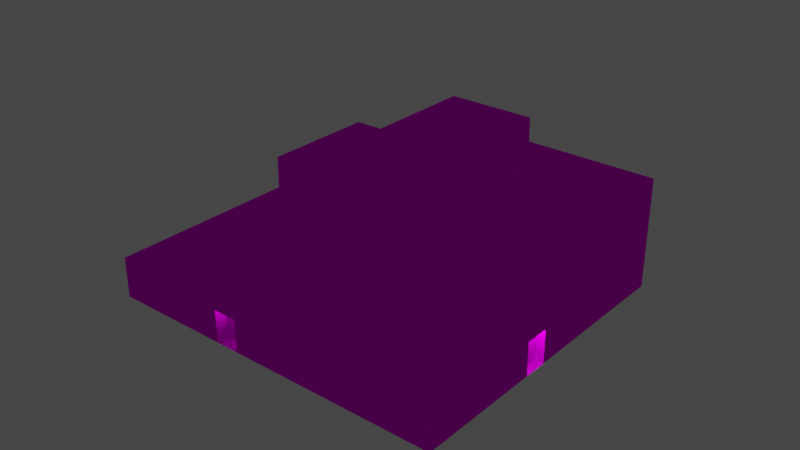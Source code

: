 # Source: object.blend  (saved by Blender 2.82.7; exported with 4.5.12 LTS)
import bpy
from mathutils import Matrix  # noqa: F401  (used for matrix-valued properties, if any)

bpy.ops.wm.read_factory_settings(use_empty=True)
scene = bpy.context.scene
scene.name = 'Scene'

# ---- collections
col_collection = bpy.data.collections.new('Collection'); scene.collection.children.link(col_collection)

# ---- images (referenced by path relative to the original .blend; pixels are not part of the script)
import os
ASSET_DIR = os.environ.get("B2B_ASSET_DIR", "")  # directory of the original .blend (textures are referenced by path, not embedded)
HERE = os.path.dirname(os.path.abspath(__file__))  # packed textures are extracted next to this script under _unpacked/

def load_image(name, relpath, width, height, colorspace="sRGB"):
    """Load a texture the original file referenced (path relative to the .blend, or extracted next to this script)."""
    p = next((c for c in (os.path.join(HERE, relpath), os.path.join(ASSET_DIR, relpath)) if relpath and os.path.exists(c)), "")
    if p:
        img = bpy.data.images.load(p, check_existing=True)
        img.name = name
    else:  # same state as the original file: an image datablock whose file is absent (Cycles renders it pink)
        img = bpy.data.images.new(name, width, height)
        img.source = "FILE"
        img.filepath = "//" + (relpath or name)
    img.colorspace_settings.name = colorspace
    return img
img_ebfs8_png = load_image('EBFS8.png', 'EBFS8.png', 1024, 1024, 'sRGB')

# ---- materials (node trees are filled in below, after node groups)
mat_default_008 = bpy.data.materials.new('Default.008')
mat_default_008.use_transparent_shadow = False
mat_default_008.diffuse_color = (1.0, 1.0, 1.0, 1.0)
mat_default_008.roughness = 0.0
mat_default_008.specular_intensity = 0.0

# ---- node groups
ng_auto_smooth = bpy.data.node_groups.new('Auto Smooth', 'GeometryNodeTree')
_s = ng_auto_smooth.interface.new_socket(name='Geometry', in_out='OUTPUT', socket_type='NodeSocketGeometry')
_s = ng_auto_smooth.interface.new_socket(name='Geometry', in_out='INPUT', socket_type='NodeSocketGeometry')
_s = ng_auto_smooth.interface.new_socket(name='Angle', in_out='INPUT', socket_type='NodeSocketFloat')
_s.subtype = 'ANGLE'
_s.min_value = 0.0
_s.max_value = 3.142
ng_auto_smooth.is_modifier = True
_N = ng_auto_smooth.nodes; _L = ng_auto_smooth.links
n0 = _N.new('NodeGroupOutput'); n0.name = 'Group Output'; n0.location = (480, -100)
n1 = _N.new('NodeGroupInput'); n1.name = 'Group Input'; n1.location = (-420, -300)
n2 = _N.new('NodeGroupInput'); n2.name = 'Group Input.001'; n2.location = (-60, -100)
n3 = _N.new('GeometryNodeSetShadeSmooth'); n3.name = 'Set Shade Smooth'; n3.location = (120, -100)
n3.domain = 'EDGE'
n4 = _N.new('GeometryNodeSetShadeSmooth'); n4.name = 'Set Shade Smooth.001'; n4.location = (300, -100)
n5 = _N.new('GeometryNodeInputMeshEdgeAngle'); n5.name = 'Edge Angle'; n5.location = (-420, -220)
n6 = _N.new('GeometryNodeInputEdgeSmooth'); n6.name = 'Is Edge Smooth'; n6.location = (-60, -160)
n7 = _N.new('GeometryNodeInputShadeSmooth'); n7.name = 'Is Face Smooth'; n7.location = (-240, -340)
n8 = _N.new('FunctionNodeBooleanMath'); n8.name = 'Boolean Math'; n8.location = (-60, -220)
n9 = _N.new('FunctionNodeCompare'); n9.name = 'Compare'; n9.location = (-240, -180)
n9.operation = 'LESS_EQUAL'
_L.new(n5.outputs[0], n9.inputs[0])
_L.new(n4.outputs[0], n0.inputs[0])
_L.new(n1.outputs[1], n9.inputs[1])
_L.new(n9.outputs[0], n8.inputs[0])
_L.new(n7.outputs[0], n8.inputs[1])
_L.new(n2.outputs[0], n3.inputs[0])
_L.new(n6.outputs[0], n3.inputs[1])
_L.new(n3.outputs[0], n4.inputs[0])
_L.new(n8.outputs[0], n3.inputs[2])
n0.is_active_output = True

# ---- material node trees
mat_default_008.use_nodes = True; mat_default_008.node_tree.nodes.clear()
_N = mat_default_008.node_tree.nodes; _L = mat_default_008.node_tree.links
n0 = _N.new('ShaderNodeOutputMaterial'); n0.name = 'Material Output'; n0.location = (300, 300)
n1 = _N.new('ShaderNodeBsdfPrincipled'); n1.name = 'Principled BSDF'; n1.location = (10, 300)
n1.distribution = 'GGX'
n1.subsurface_method = 'BURLEY'
n1.inputs[3].default_value = 1.45
n1.inputs[13].default_value = 0.0
n1.inputs[27].default_value = (0.0, 0.0, 0.0, 1.0)
n1.inputs[28].default_value = 1.0
n2 = _N.new('ShaderNodeTexImage'); n2.name = 'Image Texture'; n2.location = (0, 0)
n2.image = img_ebfs8_png
_L.new(n1.outputs[0], n0.inputs[0])
_L.new(n2.outputs[0], n1.inputs[0])
n0.is_active_output = True

# ---- world
world_world = bpy.data.worlds.new('World'); scene.world = world_world
world_world.use_nodes = True; world_world.node_tree.nodes.clear()
_N = world_world.node_tree.nodes; _L = world_world.node_tree.links
n0 = _N.new('ShaderNodeOutputWorld'); n0.name = 'World Output'; n0.location = (300, 300)
n1 = _N.new('ShaderNodeBackground'); n1.name = 'Background'; n1.location = (10, 300)
n1.inputs[0].default_value = (0.05088, 0.05088, 0.05088, 1.0)
_L.new(n1.outputs[0], n0.inputs[0])
n0.is_active_output = True
world_world.color = (0.05088, 0.05088, 0.05088)
world_world.use_sun_shadow = False
world_world.sun_shadow_jitter_overblur = 0.0

# ---- lights
light_light_name_amb_street_light3_019 = bpy.data.lights.new('light_name=amb_street_light3.019', 'POINT')
light_light_name_amb_street_light3_019.transmission_factor = 0.0
light_light_name_amb_street_light3_019.energy = 200.0
light_light_name_amb_street_light3_019.shadow_soft_size = 0.25
light_light_name_amb_street_light3_019.shadow_maximum_resolution = 0.006
light_light_name_amb_street_light3_019.use_absolute_resolution = True
light_light_name_amb_street_light3_020 = bpy.data.lights.new('light_name=amb_street_light3.020', 'POINT')
light_light_name_amb_street_light3_020.transmission_factor = 0.0
light_light_name_amb_street_light3_020.energy = 200.0
light_light_name_amb_street_light3_020.shadow_soft_size = 0.25
light_light_name_amb_street_light3_020.shadow_maximum_resolution = 0.006
light_light_name_amb_street_light3_020.use_absolute_resolution = True
light_light_name_amb_street_light3_021 = bpy.data.lights.new('light_name=amb_street_light3.021', 'POINT')
light_light_name_amb_street_light3_021.transmission_factor = 0.0
light_light_name_amb_street_light3_021.energy = 200.0
light_light_name_amb_street_light3_021.shadow_soft_size = 0.25
light_light_name_amb_street_light3_021.shadow_maximum_resolution = 0.006
light_light_name_amb_street_light3_021.use_absolute_resolution = True

# ---- meshes
me_poly_os_0_008 = bpy.data.meshes.new('poly_os=0.008')
me_poly_os_0_008.from_pydata([(-4.565, -6.169, -18.46), (-6.768, -6.169, -18.71), (-7.054, -6.169, -16.24), (-4.565, -2.79, -18.46), (-6.768, -2.79, -18.71), (-4.851, -6.169, -15.99), (-4.851, -2.79, -15.99), (-7.054, -2.79, -16.24), (-7.054, -6.28, -16.24), (18.21, -2.789, 5.048), (17.35, -2.789, 4.948), (17.05, -2.789, 7.465), (18.21, -6.28, 5.048), (17.05, -6.28, 7.465), (17.35, -6.28, 4.948), (17.91, -6.28, 7.565), (17.91, -2.789, 7.565), (-5.088, -2.924, 17.06), (-7.728, -2.924, 18.04), (-7.581, -6.28, 16.77), (-5.088, -6.28, 17.06), (-7.581, -2.924, 16.77), (-5.235, -2.924, 18.33), (16.37, -2.02, 20.84), (16.37, -6.28, 20.84), (-5.235, -6.28, 18.33), (-7.728, -6.28, 18.04), (-20.21, -6.28, 16.59), (-1.953, 6.28, -5.021), (-1.906, 6.28, -4.972), (-1.648, 6.28, -4.932), (-1.648, 5.775, -4.932), (-1.539, 6.28, -5.012), (-1.504, 5.775, -5.07), (-1.484, 5.775, -5.135), (-1.484, 6.28, -5.135), (-1.483, 6.28, -5.203), (-1.499, 5.775, -5.269), (-1.499, 6.28, -5.269), (-1.531, 5.775, -5.329), (-1.637, 6.28, -5.414), (-1.637, 5.775, -5.414), (-1.702, 6.28, -5.433), (-1.702, 5.775, -5.433), (-1.77, 6.28, -5.435), (-1.836, 5.775, -5.419), (-1.945, 5.775, -5.339), (-1.945, 6.28, -5.339), (-1.981, 6.28, -5.281), (-2.0, 6.28, -5.215), (-2.002, 5.775, -5.147), (-1.986, 6.28, -5.081), (-1.483, 5.775, -5.203), (-1.539, 5.775, -5.012), (-1.579, 5.775, -5.379), (-1.588, 5.775, -4.965), (-1.714, 5.775, -4.916), (-1.77, 5.775, -5.435), (-1.782, 5.775, -4.917), (-1.848, 5.775, -4.937), (-1.896, 5.775, -5.386), (-1.906, 5.775, -4.972), (-1.953, 5.775, -5.021), (-1.981, 5.775, -5.281), (-1.986, 5.775, -5.081), (-2.0, 5.775, -5.215), (-0.7621, 4.918, -6.083), (-0.9846, 4.918, -4.165), (-2.426, 6.28, -6.276), (-0.9846, 6.28, -6.108), (-0.9846, 6.28, -4.165), (-2.649, 6.28, -4.358), (-0.7621, 6.28, -6.083), (-1.504, 6.28, -5.07), (-1.588, 6.28, -4.965), (-1.714, 6.28, -4.916), (-1.782, 6.28, -4.917), (-1.848, 6.28, -4.937), (-1.531, 6.28, -5.329), (-1.579, 6.28, -5.379), (-1.836, 6.28, -5.419), (-1.896, 6.28, -5.386), (-2.002, 6.28, -5.147), (-2.649, 4.918, -4.358), (-2.426, 4.918, -6.276), (18.31, -2.376, 0.9098), (-17.53, -2.02, -3.249), (-17.53, -2.376, -3.249), (-19.8, -2.02, 16.26), (-19.8, -2.376, 16.26), (16.04, -2.02, 20.42), (16.04, -2.376, 20.42), (-8.073, 5.269, -3.043), (18.28, 4.918, 0.01405), (19.65, 5.269, -11.8), (2.353, 4.918, -13.81), (19.65, 4.918, -11.8), (2.982, 4.918, -19.22), (-6.074, 4.918, -20.27), (-8.073, 4.918, -3.043), (-6.644, 5.269, -15.36), (-15.94, 1.483, -15.94), (-9.073, 1.483, -3.146), (-7.699, 1.194, -14.99), (-7.699, 1.483, -14.99), (-15.94, 1.194, -15.94), (-17.31, 1.194, -4.102), (-9.073, 1.194, -3.146), (-8.638, 1.483, -2.596), (-8.638, 5.269, -2.596), (-7.15, 1.483, -15.42), (18.28, 5.269, 0.01405), (20.21, 5.269, -12.25), (2.353, 5.269, -13.81), (2.982, 5.269, -19.22), (3.546, 5.269, -19.67), (-6.074, 5.269, -20.27), (-6.521, 5.269, -20.84), (-7.15, 5.269, -15.42), (20.21, -6.28, -12.25), (18.73, 5.269, 0.5787), (2.918, 5.269, -14.25), (2.918, -6.28, -14.25), (3.546, -6.28, -19.67), (-6.521, -6.28, -20.84), (-17.86, 1.483, -3.667), (-17.31, 1.483, -4.102), (-16.37, 1.483, -16.49), (-7.15, -6.28, -15.42), (-16.37, -6.28, -16.49), (-17.86, -2.02, -3.667), (18.73, -2.02, 0.5787), (18.31, -2.02, 0.9098), (-20.21, -2.02, 16.59)], [(27, 24)], [(34, 35, 36, 52), (1, 0, 3, 4), (60, 45, 80, 81), (90, 88, 23, 131, 132), (2, 8, 7), (110, 108, 109, 118, 7, 8, 128), (49, 65, 63, 48), (52, 36, 38, 37), (12, 9, 10, 14), (11, 13, 14, 10), (87, 85, 132, 86), (29, 61, 62, 28), (108, 125, 130, 131, 120, 109), (128, 129, 127, 110), (91, 89, 88, 90), (17, 21, 19, 20), (95, 96, 94, 113), (95, 113, 114, 97), (112, 120, 131, 23, 24, 15, 16, 9, 12, 119), (107, 102, 104, 103), (125, 108, 110, 101, 104, 102, 126, 127), (15, 13, 11, 16), (83, 71, 68, 84), (98, 97, 114, 116), (78, 39, 37, 38), (59, 61, 29, 77), (91, 90, 132, 85), (121, 122, 123, 115), (95, 66, 67, 83, 93, 96), (7, 4, 3, 6), (39, 78, 79, 54), (55, 31, 30, 74), (1, 4, 7, 118, 117, 124, 8, 2), (127, 126, 101, 110), (5, 6, 3, 0), (85, 87, 89, 91), (45, 57, 44, 80), (39, 54, 41, 43, 57, 45, 60, 46, 63, 65, 50, 64, 62, 61, 59, 58, 56, 31, 55, 53, 33, 34, 52, 37), (82, 50, 65, 49), (41, 54, 79, 40), (66, 84, 68, 69, 72), (46, 60, 81, 47), (25, 22, 17, 20), (36, 35, 73, 32, 74, 30, 75, 76, 77, 29, 70, 72, 69, 38), (13, 15, 12, 14), (11, 10, 9, 16), (47, 81, 80, 44, 42, 40, 79, 78, 38, 69, 68, 71, 70, 29, 28, 51, 82, 49, 48), (92, 100, 117, 118, 109), (93, 83, 84, 66, 95, 97, 98, 99), (93, 99, 92, 111), (57, 43, 42, 44), (88, 89, 87, 86), (43, 41, 40, 42), (18, 26, 19, 21), (93, 111, 94, 96), (53, 32, 73, 33), (105, 103, 104, 101), (83, 67, 70, 71), (18, 21, 17, 22), (107, 106, 126, 102), (98, 116, 100, 92, 99), (31, 56, 75, 30), (53, 55, 74, 32), (119, 122, 121, 112), (126, 106, 105, 101), (26, 25, 20, 19), (106, 107, 103, 105), (58, 59, 77, 76), (111, 92, 109, 120, 112, 121, 115, 117, 100, 116, 114, 113, 94), (51, 64, 50, 82), (70, 67, 66, 72), (33, 73, 35, 34), (88, 86, 132, 131, 130, 133, 23), (2, 5, 0, 1), (123, 124, 117, 115), (130, 125, 127, 129, 27, 133), (56, 58, 76, 75), (5, 2, 7, 6), (48, 63, 46, 47), (28, 62, 64, 51), (133, 27, 26, 18, 22, 25, 24, 23)])
me_poly_os_0_008.polygons.foreach_set('use_smooth', [True] * 81)
_uv = me_poly_os_0_008.uv_layers.new(name='UVMap')
_uv.uv.foreach_set('vector', [0.8237, 0.1277, 0.8237, 0.1277, 0.8238, 0.1286, 0.8238, 0.1286, 0.6018, 0.6951, 0.6018, 0.6951, 0.6018, 0.7848, 0.6018, 0.7848, 0.8291, 0.1302, 0.8284, 0.1307, 0.8284, 0.1307, 0.8291, 0.1302, 0.1533, 0.0289, 0.5959, 0.0289, 0.1487, 0.0243, 0.1487, 0.2745, 0.1533, 0.2698, 0.5357, 0.6951, 0.5357, 0.6921, 0.5357, 0.7848, 0.5138, 0.8984, 0.1708, 0.8984, 0.1708, 0.999, 0.5138, 0.9989, 0.5357, 0.7848, 0.5357, 0.6921, 0.5138, 0.6921, 0.8301, 0.128, 0.8301, 0.128, 0.83, 0.1288, 0.83, 0.1288, 0.8238, 0.1286, 0.8238, 0.1286, 0.8241, 0.1294, 0.8241, 0.1294, 0.5353, 0.6921, 0.5353, 0.7849, 0.5353, 0.7849, 0.5353, 0.6921, 0.6027, 0.7849, 0.6027, 0.6921, 0.5353, 0.6921, 0.5353, 0.7849, 0.5959, 0.2698, 0.1533, 0.2698, 0.1533, 0.2698, 0.5959, 0.2698, 0.8286, 0.1252, 0.8286, 0.1252, 0.8293, 0.1257, 0.8293, 0.1257, 0.248, 0.8992, -0.004123, 0.8992, -0.004123, 0.8041, 0.9958, 0.8041, 0.9958, 1.002, 0.248, 1.002, 0.5138, 0.6921, 0.2671, 0.6921, 0.2671, 0.8984, 0.5138, 0.8984, 0.1533, 0.0289, 0.5959, 0.0289, 0.5959, 0.0289, 0.1533, 0.0289, 0.5356, 0.7846, 0.6023, 0.7846, 0.6023, 0.6954, 0.5356, 0.6954, 0.7892, 0.2388, 0.5757, 0.2388, 0.5757, 0.2388, 0.7892, 0.2388, 0.7892, 0.2388, 0.7892, 0.2388, 0.7892, 0.3057, 0.7892, 0.3057, 0.0728, 0.9989, 0.4158, 0.9989, 0.4158, 0.8053, 0.9577, 0.8053, 0.9577, 0.6921, 0.6027, 0.6921, 0.6027, 0.7849, 0.5353, 0.7849, 0.5353, 0.6921, 0.0728, 0.6921, 0.4927, 0.2805, 0.4927, 0.2805, 0.4927, 0.4267, 0.4927, 0.4267, 0.6005, 0.2745, 0.4866, 0.2745, 0.4866, 0.4328, 0.5944, 0.4267, 0.4927, 0.4267, 0.4927, 0.2805, 0.5944, 0.2805, 0.6005, 0.4328, 0.6027, 0.6921, 0.6027, 0.6921, 0.6027, 0.7849, 0.6027, 0.7849, 0.1552, 0.5467, 0.1552, 0.5829, 0.2065, 0.5829, 0.2065, 0.5467, 0.9011, 0.3057, 0.7892, 0.3057, 0.7892, 0.3057, 0.9011, 0.3057, 0.8246, 0.13, 0.8246, 0.13, 0.8241, 0.1294, 0.8241, 0.1294, 0.8279, 0.1248, 0.8286, 0.1252, 0.8286, 0.1252, 0.8279, 0.1248, 0.1533, 0.0289, 0.1533, 0.0289, 0.1533, 0.2698, 0.1533, 0.2698, 1.073, 0.9989, 1.073, 0.6921, 0.9279, 0.6921, 0.9279, 0.9989, 0.7892, 0.2388, 0.8163, 0.1403, 0.8163, 0.1166, 0.8368, 0.1166, 0.5757, 0.0929, 0.5757, 0.2388, 0.5357, 0.7848, 0.6018, 0.7848, 0.6018, 0.7848, 0.5357, 0.7848, 0.8246, 0.13, 0.8246, 0.13, 0.8252, 0.1306, 0.8252, 0.1306, 0.8248, 0.1255, 0.8254, 0.125, 0.8254, 0.125, 0.8248, 0.1255, 0.6018, 0.6951, 0.6018, 0.7848, 0.5357, 0.7848, 0.5138, 0.9989, 0.6587, 0.9989, 0.6587, 0.6921, 0.5357, 0.6921, 0.5357, 0.6951, 0.6005, 0.4328, 0.5944, 0.2805, 0.5944, 0.4267, 0.4866, 0.4328, 0.5357, 0.6951, 0.5357, 0.7848, 0.6018, 0.7848, 0.6018, 0.6951, 0.1533, 0.2698, 0.5959, 0.2698, 0.5959, 0.0289, 0.1533, 0.0289, 0.8284, 0.1307, 0.8276, 0.131, 0.8276, 0.131, 0.8284, 0.1307, 0.8246, 0.13, 0.8252, 0.1306, 0.826, 0.1309, 0.8268, 0.1311, 0.8276, 0.131, 0.8284, 0.1307, 0.8291, 0.1302, 0.8296, 0.1296, 0.83, 0.1288, 0.8301, 0.128, 0.8301, 0.1272, 0.8298, 0.1264, 0.8293, 0.1257, 0.8286, 0.1252, 0.8279, 0.1248, 0.8271, 0.1247, 0.8262, 0.1247, 0.8254, 0.125, 0.8248, 0.1255, 0.8242, 0.1262, 0.8239, 0.1269, 0.8237, 0.1277, 0.8238, 0.1286, 0.8241, 0.1294, 0.8301, 0.1272, 0.8301, 0.1272, 0.8301, 0.128, 0.8301, 0.128, 0.826, 0.1309, 0.8252, 0.1306, 0.8252, 0.1306, 0.826, 0.1309, 0.251, 0.5467, 0.2065, 0.5467, 0.2065, 0.5829, 0.2451, 0.5829, 0.251, 0.5829, 0.8296, 0.1296, 0.8291, 0.1302, 0.8291, 0.1302, 0.8296, 0.1296, 0.5356, 0.6954, 0.5356, 0.7846, 0.5356, 0.7846, 0.5356, 0.6954, 0.8238, 0.1286, 0.8237, 0.1277, 0.8239, 0.1269, 0.8242, 0.1262, 0.8248, 0.1255, 0.8254, 0.125, 0.8262, 0.1247, 0.8271, 0.1247, 0.8279, 0.1248, 0.8286, 0.1252, 0.8163, 0.1166, 0.8163, 0.1403, 0.819, 0.1403, 0.8241, 0.1294, 0.6027, 0.6921, 0.6027, 0.6921, 0.5353, 0.6921, 0.5353, 0.6921, 0.6027, 0.7849, 0.5353, 0.7849, 0.5353, 0.7849, 0.6027, 0.7849, 0.8296, 0.1296, 0.8291, 0.1302, 0.8284, 0.1307, 0.8276, 0.131, 0.8268, 0.1311, 0.826, 0.1309, 0.8252, 0.1306, 0.8246, 0.13, 0.8241, 0.1294, 0.819, 0.1403, 0.8368, 0.1403, 0.8368, 0.1166, 0.8163, 0.1166, 0.8286, 0.1252, 0.8293, 0.1257, 0.8298, 0.1264, 0.8301, 0.1272, 0.8301, 0.128, 0.83, 0.1288, 0.9011, 0.0929, 0.9011, 0.2451, 0.9073, 0.312, 0.9073, 0.2451, 0.9073, 0.0867, 0.5757, 0.0929, 0.8368, 0.1166, 0.8368, 0.1403, 0.8163, 0.1403, 0.7892, 0.2388, 0.7892, 0.3057, 0.9011, 0.3057, 0.9011, 0.0929, 0.5757, 0.0929, 0.9011, 0.0929, 0.9011, 0.0929, 0.5757, 0.0929, 0.8276, 0.131, 0.8268, 0.1311, 0.8268, 0.1311, 0.8276, 0.131, 0.5959, 0.0289, 0.5959, 0.0289, 0.5959, 0.2698, 0.5959, 0.2698, 0.8268, 0.1311, 0.826, 0.1309, 0.826, 0.1309, 0.8268, 0.1311, 0.6023, 0.7846, 0.6023, 0.6954, 0.6023, 0.6954, 0.6023, 0.7846, 0.5757, 0.0929, 0.5757, 0.0929, 0.5757, 0.2388, 0.5757, 0.2388, 0.8242, 0.1262, 0.8242, 0.1262, 0.8239, 0.1269, 0.8239, 0.1269, 0.5944, 0.4267, 0.4927, 0.4267, 0.4927, 0.4267, 0.5944, 0.4267, 0.3468, 0.5467, 0.3023, 0.5467, 0.3023, 0.5829, 0.3468, 0.5829, 0.6023, 0.7846, 0.6023, 0.7846, 0.5356, 0.7846, 0.5356, 0.7846, 0.4927, 0.2805, 0.5944, 0.2805, 0.5944, 0.2805, 0.4927, 0.2805, 0.9011, 0.3057, 0.9011, 0.3057, 0.9011, 0.2451, 0.9011, 0.0929, 0.9011, 0.0929, 0.8254, 0.125, 0.8262, 0.1247, 0.8262, 0.1247, 0.8254, 0.125, 0.8242, 0.1262, 0.8248, 0.1255, 0.8248, 0.1255, 0.8242, 0.1262, 1.073, 0.6921, 0.6102, 0.6921, 0.6102, 0.9989, 1.073, 0.9989, 0.5944, 0.2805, 0.5944, 0.2805, 0.5944, 0.4267, 0.5944, 0.4267, 0.6023, 0.6921, 0.5356, 0.6921, 0.5356, 0.6921, 0.6023, 0.6921, 0.5944, 0.2805, 0.4927, 0.2805, 0.4927, 0.4267, 0.5944, 0.4267, 0.8271, 0.1247, 0.8279, 0.1248, 0.8279, 0.1248, 0.8271, 0.1247, 0.5757, 0.0929, 0.9011, 0.0929, 0.9073, 0.0867, 0.5694, 0.0867, 0.5694, 0.2451, 0.783, 0.2451, 0.783, 0.312, 0.9073, 0.312, 0.9011, 0.2451, 0.9011, 0.3057, 0.7892, 0.3057, 0.7892, 0.2388, 0.5757, 0.2388, 0.8298, 0.1264, 0.8298, 0.1264, 0.8301, 0.1272, 0.8301, 0.1272, 0.3023, 0.5829, 0.3023, 0.5467, 0.251, 0.5467, 0.251, 0.5829, 0.8239, 0.1269, 0.8239, 0.1269, 0.8237, 0.1277, 0.8237, 0.1277, 0.5959, 0.0289, 0.5959, 0.2698, 0.1533, 0.2698, 0.1487, 0.2745, 0.6005, 0.2745, 0.6005, 0.0243, 0.1487, 0.0243, 0.5357, 0.6921, 0.5357, 0.6921, 0.6018, 0.6921, 0.6018, 0.6921, 0.9279, 0.6921, 0.6587, 0.6921, 0.6587, 0.9989, 0.9279, 0.9989, 0.3934, 0.8085, 0.3934, 0.8996, 0.05761, 0.8996, 0.05761, 0.6977, 0.9238, 0.6977, 0.9238, 0.8085, 0.8262, 0.1247, 0.8271, 0.1247, 0.8271, 0.1247, 0.8262, 0.1247, 0.5357, 0.6951, 0.5357, 0.6951, 0.5357, 0.7848, 0.5357, 0.7848, 0.83, 0.1288, 0.83, 0.1288, 0.8296, 0.1296, 0.8296, 0.1296, 0.8293, 0.1257, 0.8293, 0.1257, 0.8298, 0.1264, 0.8298, 0.1264, 0.2249, 0.8061, 0.2241, 0.699, 0.5176, 0.6969, 0.5182, 0.7828, 0.6127, 0.7828, 0.6127, 0.6965, 1.172, 0.6965, 1.172, 0.8061])
me_poly_os_0_008.materials.append(mat_default_008)
me_poly_os_0_008.use_remesh_fix_poles = True
me_poly_os_0_008.use_remesh_preserve_attributes = False
me_poly_os_0_008.use_mirror_vertex_groups = False
me_poly_os_0_008.update()

# ---- objects
ob_naps_ebfs8_offices_e6_obj = bpy.data.objects.new('NAPS_EBFS8_Offices_E6.obj', None)
ob_default_lod = bpy.data.objects.new('Default LOD', None)
ob_amb_street_light3 = bpy.data.objects.new('amb_street_light3', light_light_name_amb_street_light3_019)
ob_amb_street_light3_001 = bpy.data.objects.new('amb_street_light3.001', light_light_name_amb_street_light3_020)
ob_amb_street_light3_002 = bpy.data.objects.new('amb_street_light3.002', light_light_name_amb_street_light3_021)
ob_poly_os_0_hard__blend_yes = bpy.data.objects.new('POLY_OS=0 HARD= BLEND=yes', me_poly_os_0_008)

# ---- transforms, parenting, visibility, modifiers, constraints
ob_naps_ebfs8_offices_e6_obj.location = (10.24, 3.081, 0.0)
ob_naps_ebfs8_offices_e6_obj.rotation_euler = (1.571, -0.0, 0.1155)
ob_naps_ebfs8_offices_e6_obj.empty_display_size = 0.01
ob_naps_ebfs8_offices_e6_obj.lineart.crease_threshold = 0.0
ob_default_lod.parent = ob_naps_ebfs8_offices_e6_obj
ob_default_lod.location = (0.0, 0.0, 0.0)
ob_default_lod.empty_display_size = 0.01
ob_default_lod.lineart.crease_threshold = 0.0
ob_amb_street_light3.parent = ob_default_lod
ob_amb_street_light3.location = (-16.95, 3.48, 19.41)
ob_amb_street_light3.lineart.crease_threshold = 0.0
ob_amb_street_light3_001.parent = ob_default_lod
ob_amb_street_light3_001.location = (7.1, 3.491, 8.131)
ob_amb_street_light3_001.lineart.crease_threshold = 0.0
ob_amb_street_light3_002.parent = ob_default_lod
ob_amb_street_light3_002.location = (-16.34, 3.49, -15.45)
ob_amb_street_light3_002.lineart.crease_threshold = 0.0
ob_poly_os_0_hard__blend_yes.parent = ob_default_lod
ob_poly_os_0_hard__blend_yes.location = (-10.53, 6.28, 1.88)
ob_poly_os_0_hard__blend_yes.show_transparent = True
ob_poly_os_0_hard__blend_yes.lineart.crease_threshold = 0.0
_m = ob_poly_os_0_hard__blend_yes.modifiers.new('Auto Smooth', 'NODES')
_m.node_group = ng_auto_smooth
_gi = [s.identifier for s in ng_auto_smooth.interface.items_tree if s.item_type == 'SOCKET' and s.in_out == 'INPUT']
_m[_gi[1]] = 0.7854  # Angle

# ---- collection membership
col_collection.objects.link(ob_naps_ebfs8_offices_e6_obj)
col_collection.objects.link(ob_default_lod)
col_collection.objects.link(ob_amb_street_light3)
col_collection.objects.link(ob_amb_street_light3_001)
col_collection.objects.link(ob_amb_street_light3_002)
col_collection.objects.link(ob_poly_os_0_hard__blend_yes)

# ---- scene / render settings (as saved in the file)
scene.frame_start = 1; scene.frame_end = 250; scene.frame_set(108)
scene.render.engine = 'BLENDER_EEVEE_NEXT'
scene.cycles.use_denoising = False
scene.cycles.samples = 128
scene.cycles.sampling_pattern = 'TABULATED_SOBOL'
scene.cycles.use_adaptive_sampling = False
scene.cycles.use_light_tree = False
scene.view_settings.view_transform = 'Filmic'
bpy.context.view_layer.update()

# ---- added for rendering (the .blend has no active camera): camera
cam_auto = bpy.data.cameras.new('AutoCamera')
cam_auto.lens = 50.0
cam_auto.sensor_width = 36.0
cam_auto.clip_end = 1064.83
ob_auto_camera = bpy.data.objects.new('AutoCamera', cam_auto)
scene.collection.objects.link(ob_auto_camera)
ob_auto_camera.location = (60.6743, -72.8091, 54.8194)
ob_auto_camera.rotation_euler = (1.09748, -7.21219e-08, 0.694738)
scene.camera = ob_auto_camera
bpy.context.view_layer.update()
